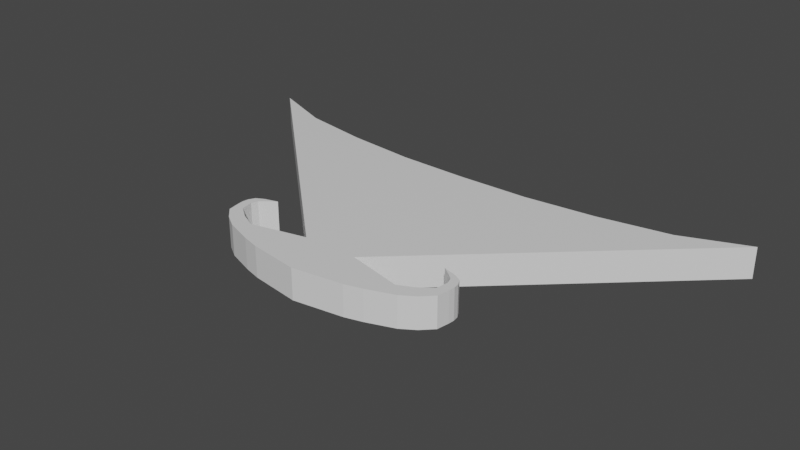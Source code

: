 # Source: portmodel.blend  (saved by Blender 2.93.20; exported with 4.5.12 LTS)
import bpy
from mathutils import Matrix  # noqa: F401  (used for matrix-valued properties, if any)

bpy.ops.wm.read_factory_settings(use_empty=True)
scene = bpy.context.scene
scene.name = 'Scene'

# ---- collections
col_collection = bpy.data.collections.new('Collection'); scene.collection.children.link(col_collection)

# ---- materials (node trees are filled in below, after node groups)
mat_material = bpy.data.materials.new('Material')
mat_material.alpha_threshold = 0.0
mat_material.use_transparent_shadow = False
mat_material.line_color = (0.0, 0.0, 0.0, 1.0)

# ---- material node trees
mat_material.use_nodes = True; mat_material.node_tree.nodes.clear()
_N = mat_material.node_tree.nodes; _L = mat_material.node_tree.links
n0 = _N.new('ShaderNodeOutputMaterial'); n0.name = 'Material Output'; n0.location = (300, 300)
n1 = _N.new('ShaderNodeBsdfPrincipled'); n1.name = 'Principled BSDF'; n1.location = (10, 300)
n1.distribution = 'GGX'
n1.subsurface_method = 'BURLEY'
n1.inputs[2].default_value = 0.4
n1.inputs[3].default_value = 1.45
n1.inputs[27].default_value = (0.0, 0.0, 0.0, 1.0)
n1.inputs[28].default_value = 1.0
_L.new(n1.outputs[0], n0.inputs[0])
n0.is_active_output = True

# ---- world
world_world = bpy.data.worlds.new('World'); scene.world = world_world
world_world.use_nodes = True; world_world.node_tree.nodes.clear()
_N = world_world.node_tree.nodes; _L = world_world.node_tree.links
n0 = _N.new('ShaderNodeOutputWorld'); n0.name = 'World Output'; n0.location = (300, 300)
n1 = _N.new('ShaderNodeBackground'); n1.name = 'Background'; n1.location = (10, 300)
n1.inputs[0].default_value = (0.05088, 0.05088, 0.05088, 1.0)
_L.new(n1.outputs[0], n0.inputs[0])
n0.is_active_output = True
world_world.color = (0.05088, 0.05088, 0.05088)
world_world.use_sun_shadow = False
world_world.sun_shadow_jitter_overblur = 0.0

# ---- meshes
me_cube = bpy.data.meshes.new('Cube')
me_cube.from_pydata([(-1.044, -0.1674, 0.6345), (-1.044, 0.1674, 0.6345), (0.0, 0.1674, 1.25), (0.0, -0.1674, 1.25), (-0.2981, 0.1674, 1.0), (-3.0, 0.1674, -1.5), (-0.2981, -0.1674, 1.0), (-3.0, -0.1674, -1.5), (-0.8952, 0.1674, 1.141), (-0.8952, -0.1674, 1.141), (-1.023, 0.1674, 1.263), (-1.023, -0.1674, 1.263), (0.0, 0.1674, -1.0), (0.0, -0.1674, 1.0), (0.0, -0.1674, -1.0), (0.0, 0.1674, 1.0), (0.0, -0.1674, 1.5), (0.0, 0.1674, 1.5), (-1.271, 0.1674, 0.721), (-1.271, -0.1674, 0.721), (-1.202, 0.1674, 0.9562), (-1.202, -0.1674, 0.9562), (-1.289, 0.1674, 1.05), (-1.289, -0.1674, 1.05), (-1.539, 0.1674, -1.092), (-0.1491, -0.1674, 1.0), (-0.5422, -0.1674, 1.42), (-0.5, 0.1674, 1.168), (-0.5, -0.1674, 1.168), (-1.539, -0.1674, -1.092), (-0.1491, 0.1674, 1.0), (-0.5422, 0.1674, 1.42), (-2.301, 0.1674, -1.225), (-0.2236, -0.1674, 1.0), (-0.7303, -0.1674, 1.368), (-0.6452, -0.1674, 1.182), (-0.6452, 0.1674, 1.182), (-2.301, -0.1674, -1.225), (-0.2236, 0.1674, 1.0), (-0.7303, 0.1674, 1.368), (-0.25, 0.1674, 1.209), (-0.7697, -0.1674, -1.015), (-0.07453, 0.1674, 1.0), (-0.2711, 0.1674, 1.46), (-0.7697, 0.1674, -1.015), (-0.07453, -0.1674, 1.0), (-0.2711, -0.1674, 1.46), (-0.25, -0.1674, 1.209), (-1.223, -0.1674, 0.828), (-1.311, -0.1674, 0.9162), (-1.223, 0.1674, 0.828), (-1.311, 0.1674, 0.9162), (-1.189, -0.1674, 0.6759), (-0.9592, 0.1674, 1.202), (-0.9592, -0.1674, 1.202), (-1.189, 0.1674, 0.6759), (0.0, -0.1674, 1.375), (0.0, 0.1674, 1.375), (-1.245, 0.1674, 1.003), (-1.245, -0.1674, 1.003), (-0.5211, -0.1674, 1.294), (-0.5211, 0.1674, 1.294), (-0.6877, -0.1674, 1.275), (-0.6877, 0.1674, 1.275), (-0.2605, 0.1674, 1.334), (-0.2605, -0.1674, 1.334), (-1.267, 0.1674, 0.8721), (-1.267, -0.1674, 0.8721), (-1.134, -0.1674, 0.6986), (-1.306, -0.1674, 0.7841), (-1.134, 0.1674, 0.6986), (-1.306, 0.1674, 0.7841), (-1.228, 0.1674, 0.7414), (-1.228, -0.1674, 0.7414), (-1.199, 0.1674, 0.7548), (-1.317, 0.1674, 0.8501), (-1.199, -0.1674, 0.7548), (-1.317, -0.1674, 0.8501), (-1.247, 0.1674, 0.8067), (-1.247, -0.1674, 0.8067), (-1.063, 0.1674, 1.061), (-1.171, 0.1674, 1.168), (-1.063, -0.1674, 1.061), (-1.171, -0.1674, 1.168), (-1.102, -0.1674, 1.102), (-1.102, 0.1674, 1.102)], [], [(70, 68, 0, 1), (37, 33, 6, 7), (7, 6, 4, 5), (55, 52, 19, 18), (69, 71, 18, 19), (85, 80, 20, 58), (39, 10, 11, 34), (73, 69, 19, 52), (63, 53, 10, 39), (38, 4, 8, 36), (65, 56, 16, 46), (72, 70, 1, 55), (45, 13, 3, 47), (44, 42, 15, 12), (44, 12, 14, 41), (4, 6, 9, 8), (84, 83, 23, 59), (83, 81, 22, 23), (80, 82, 21, 20), (32, 24, 29, 37), (32, 38, 30, 24), (33, 25, 28, 35), (62, 60, 26, 34), (42, 30, 27, 40), (64, 61, 31, 43), (43, 31, 26, 46), (41, 45, 25, 29), (54, 62, 34, 11), (6, 33, 35, 9), (5, 4, 38, 32), (5, 32, 37, 7), (30, 38, 36, 27), (61, 63, 39, 31), (31, 39, 34, 26), (29, 25, 33, 37), (14, 13, 45, 41), (17, 43, 46, 16), (57, 64, 43, 17), (15, 42, 40, 2), (24, 44, 41, 29), (24, 30, 42, 44), (25, 45, 47, 28), (60, 65, 46, 26), (58, 20, 50, 66), (59, 23, 49, 67), (23, 22, 51, 49), (20, 21, 48, 50), (21, 59, 67, 48), (22, 58, 66, 51), (28, 47, 65, 60), (2, 40, 64, 57), (27, 36, 63, 61), (9, 35, 62, 54), (40, 27, 61, 64), (35, 28, 60, 62), (82, 84, 59, 21), (71, 72, 55, 18), (47, 3, 56, 65), (36, 8, 53, 63), (68, 73, 52, 0), (81, 85, 58, 22), (1, 0, 52, 55), (76, 79, 73, 68), (75, 78, 72, 71), (78, 74, 70, 72), (79, 77, 69, 73), (77, 75, 71, 69), (74, 76, 68, 70), (50, 48, 76, 74), (49, 51, 75, 77), (67, 49, 77, 79), (66, 50, 74, 78), (51, 66, 78, 75), (48, 67, 79, 76), (10, 53, 85, 81), (9, 54, 84, 82), (8, 9, 82, 80), (11, 10, 81, 83), (54, 11, 83, 84), (53, 8, 80, 85)])
_uv = me_cube.uv_layers.new(name='UVMap')
_uv.uv.foreach_set('vector', [0.625, 0.25, 0.625, 0.0, 0.625, 0.0, 0.625, 0.25, 0.375, 0.9688, 0.625, 0.9688, 0.625, 1.0, 0.375, 1.0, 0.375, 0.0, 0.625, 0.0, 0.625, 0.25, 0.375, 0.25, 0.625, 0.25, 0.625, 0.0, 0.625, 0.0, 0.625, 0.25, 0.875, 0.75, 0.875, 0.5, 0.875, 0.5, 0.875, 0.75, 0.625, 0.25, 0.625, 0.25, 0.625, 0.25, 0.625, 0.25, 0.8438, 0.5, 0.875, 0.5, 0.875, 0.75, 0.8438, 0.75, 0.625, 1.0, 0.625, 1.0, 0.625, 1.0, 0.625, 1.0, 0.625, 0.2812, 0.625, 0.25, 0.625, 0.25, 0.625, 0.2812, 0.625, 0.2812, 0.625, 0.25, 0.625, 0.25, 0.625, 0.2812, 0.625, 0.9062, 0.625, 0.875, 0.625, 0.875, 0.625, 0.9062, 0.625, 0.25, 0.625, 0.25, 0.625, 0.25, 0.625, 0.25, 0.625, 0.9062, 0.625, 0.875, 0.625, 0.875, 0.625, 0.9062, 0.375, 0.3438, 0.625, 0.3438, 0.625, 0.375, 0.375, 0.375, 0.2188, 0.5, 0.25, 0.5, 0.25, 0.75, 0.2188, 0.75, 0.625, 0.25, 0.625, 0.0, 0.625, 0.0, 0.625, 0.25, 0.625, 1.0, 0.625, 1.0, 0.625, 1.0, 0.625, 1.0, 0.875, 0.75, 0.875, 0.5, 0.875, 0.5, 0.875, 0.75, 0.625, 0.25, 0.625, 0.0, 0.625, 0.0, 0.625, 0.25, 0.1562, 0.5, 0.1875, 0.5, 0.1875, 0.75, 0.1562, 0.75, 0.375, 0.2812, 0.625, 0.2812, 0.625, 0.3125, 0.375, 0.3125, 0.625, 0.9688, 0.625, 0.9375, 0.625, 0.9375, 0.625, 0.9688, 0.625, 0.9688, 0.625, 0.9375, 0.625, 0.9375, 0.625, 0.9688, 0.625, 0.3438, 0.625, 0.3125, 0.625, 0.3125, 0.625, 0.3438, 0.625, 0.3438, 0.625, 0.3125, 0.625, 0.3125, 0.625, 0.3438, 0.7812, 0.5, 0.8125, 0.5, 0.8125, 0.75, 0.7812, 0.75, 0.375, 0.9062, 0.625, 0.9062, 0.625, 0.9375, 0.375, 0.9375, 0.625, 1.0, 0.625, 0.9688, 0.625, 0.9688, 0.625, 1.0, 0.625, 1.0, 0.625, 0.9688, 0.625, 0.9688, 0.625, 1.0, 0.375, 0.25, 0.625, 0.25, 0.625, 0.2812, 0.375, 0.2812, 0.125, 0.5, 0.1562, 0.5, 0.1562, 0.75, 0.125, 0.75, 0.625, 0.3125, 0.625, 0.2812, 0.625, 0.2812, 0.625, 0.3125, 0.625, 0.3125, 0.625, 0.2812, 0.625, 0.2812, 0.625, 0.3125, 0.8125, 0.5, 0.8438, 0.5, 0.8438, 0.75, 0.8125, 0.75, 0.375, 0.9375, 0.625, 0.9375, 0.625, 0.9688, 0.375, 0.9688, 0.375, 0.875, 0.625, 0.875, 0.625, 0.9062, 0.375, 0.9062, 0.75, 0.5, 0.7812, 0.5, 0.7812, 0.75, 0.75, 0.75, 0.625, 0.375, 0.625, 0.3438, 0.625, 0.3438, 0.625, 0.375, 0.625, 0.375, 0.625, 0.3438, 0.625, 0.3438, 0.625, 0.375, 0.1875, 0.5, 0.2188, 0.5, 0.2188, 0.75, 0.1875, 0.75, 0.375, 0.3125, 0.625, 0.3125, 0.625, 0.3438, 0.375, 0.3438, 0.625, 0.9375, 0.625, 0.9062, 0.625, 0.9062, 0.625, 0.9375, 0.625, 0.9375, 0.625, 0.9062, 0.625, 0.9062, 0.625, 0.9375, 0.625, 0.25, 0.625, 0.25, 0.625, 0.25, 0.625, 0.25, 0.625, 1.0, 0.625, 1.0, 0.625, 1.0, 0.625, 1.0, 0.875, 0.75, 0.875, 0.5, 0.875, 0.5, 0.875, 0.75, 0.625, 0.25, 0.625, 0.0, 0.625, 0.0, 0.625, 0.25, 0.625, 1.0, 0.625, 1.0, 0.625, 1.0, 0.625, 1.0, 0.625, 0.25, 0.625, 0.25, 0.625, 0.25, 0.625, 0.25, 0.625, 0.9375, 0.625, 0.9062, 0.625, 0.9062, 0.625, 0.9375, 0.625, 0.375, 0.625, 0.3438, 0.625, 0.3438, 0.625, 0.375, 0.625, 0.3125, 0.625, 0.2812, 0.625, 0.2812, 0.625, 0.3125, 0.625, 1.0, 0.625, 0.9688, 0.625, 0.9688, 0.625, 1.0, 0.625, 0.3438, 0.625, 0.3125, 0.625, 0.3125, 0.625, 0.3438, 0.625, 0.9688, 0.625, 0.9375, 0.625, 0.9375, 0.625, 0.9688, 0.625, 1.0, 0.625, 1.0, 0.625, 1.0, 0.625, 1.0, 0.625, 0.25, 0.625, 0.25, 0.625, 0.25, 0.625, 0.25, 0.625, 0.9062, 0.625, 0.875, 0.625, 0.875, 0.625, 0.9062, 0.625, 0.2812, 0.625, 0.25, 0.625, 0.25, 0.625, 0.2812, 0.625, 1.0, 0.625, 1.0, 0.625, 1.0, 0.625, 1.0, 0.625, 0.25, 0.625, 0.25, 0.625, 0.25, 0.625, 0.25, 0.625, 0.25, 0.625, 0.0, 0.625, 0.0, 0.625, 0.25, 0.625, 1.0, 0.625, 1.0, 0.625, 1.0, 0.625, 1.0, 0.625, 0.25, 0.625, 0.25, 0.625, 0.25, 0.625, 0.25, 0.625, 0.25, 0.625, 0.25, 0.625, 0.25, 0.625, 0.25, 0.625, 1.0, 0.625, 1.0, 0.625, 1.0, 0.625, 1.0, 0.875, 0.75, 0.875, 0.5, 0.875, 0.5, 0.875, 0.75, 0.625, 0.25, 0.625, 0.0, 0.625, 0.0, 0.625, 0.25, 0.625, 0.25, 0.625, 0.0, 0.625, 0.0, 0.625, 0.25, 0.875, 0.75, 0.875, 0.5, 0.875, 0.5, 0.875, 0.75, 0.625, 1.0, 0.625, 1.0, 0.625, 1.0, 0.625, 1.0, 0.625, 0.25, 0.625, 0.25, 0.625, 0.25, 0.625, 0.25, 0.625, 0.25, 0.625, 0.25, 0.625, 0.25, 0.625, 0.25, 0.625, 1.0, 0.625, 1.0, 0.625, 1.0, 0.625, 1.0, 0.625, 0.25, 0.625, 0.25, 0.625, 0.25, 0.625, 0.25, 0.625, 1.0, 0.625, 1.0, 0.625, 1.0, 0.625, 1.0, 0.625, 0.25, 0.625, 0.0, 0.625, 0.0, 0.625, 0.25, 0.875, 0.75, 0.875, 0.5, 0.875, 0.5, 0.875, 0.75, 0.625, 1.0, 0.625, 1.0, 0.625, 1.0, 0.625, 1.0, 0.625, 0.25, 0.625, 0.25, 0.625, 0.25, 0.625, 0.25])
me_cube.materials.append(mat_material)
me_cube.use_remesh_preserve_volume = False
me_cube.use_remesh_preserve_attributes = False
me_cube.use_mirror_vertex_groups = False
me_cube.update()

# ---- objects
ob_port = bpy.data.objects.new('Port', me_cube)

# ---- transforms, parenting, visibility, modifiers, constraints
ob_port.location = (0.0, 0.0, 0.0)
ob_port.rotation_euler = (1.571, -0.0, 0.0)
ob_port.lock_rotations_4d = False
ob_port.empty_display_type = 'ARROWS'
ob_port.lineart.crease_threshold = 0.0
_m = ob_port.modifiers.new('Mirror', 'MIRROR')

# ---- collection membership
col_collection.objects.link(ob_port)

# ---- scene / render settings (as saved in the file)
scene.frame_start = 1; scene.frame_end = 250; scene.frame_set(1)
scene.render.engine = 'BLENDER_EEVEE_NEXT'
scene.cycles.use_denoising = False
scene.cycles.samples = 128
scene.cycles.sampling_pattern = 'TABULATED_SOBOL'
scene.cycles.use_adaptive_sampling = False
scene.cycles.use_light_tree = False
scene.view_settings.view_transform = 'Filmic'
bpy.context.view_layer.update()

# ---- added for rendering (the .blend has no active camera and no usable light): camera, sun
cam_auto = bpy.data.cameras.new('AutoCamera')
cam_auto.lens = 50.0
cam_auto.sensor_width = 36.0
cam_auto.clip_end = 1000.0
ob_auto_camera = bpy.data.objects.new('AutoCamera', cam_auto)
scene.collection.objects.link(ob_auto_camera)
ob_auto_camera.location = (6.21432, -7.45719, 4.97146)
ob_auto_camera.rotation_euler = (1.09748, -7.21219e-08, 0.694738)
scene.camera = ob_auto_camera
light_auto_sun = bpy.data.lights.new('AutoSun', 'SUN')
light_auto_sun.energy = 3.0
light_auto_sun.angle = 0.0523599
ob_auto_sun = bpy.data.objects.new('AutoSun', light_auto_sun)
scene.collection.objects.link(ob_auto_sun)
ob_auto_sun.rotation_euler = (0.872665, 0.174533, 0.523599)
bpy.context.view_layer.update()
